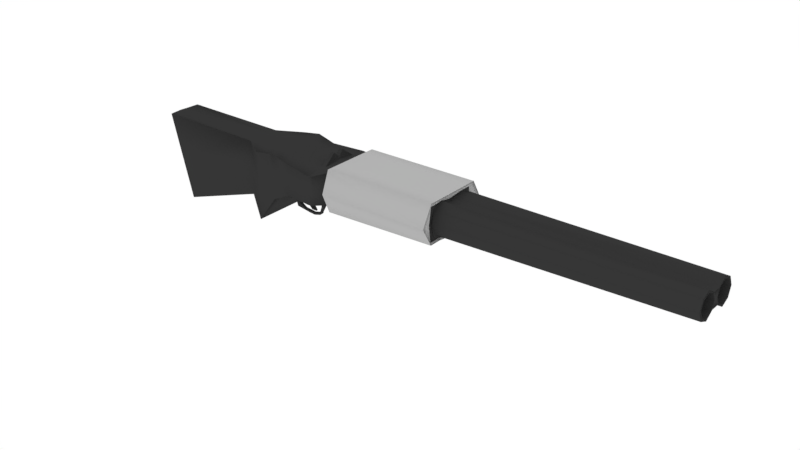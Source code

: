 # Source: shotgun.blend  (saved by Blender 2.77.0; exported with 4.5.12 LTS)
import bpy
from mathutils import Matrix  # noqa: F401  (used for matrix-valued properties, if any)

bpy.ops.wm.read_factory_settings(use_empty=True)
scene = bpy.context.scene
scene.name = 'Scene'

# ---- collections
col_collection_1 = bpy.data.collections.new('Collection 1'); scene.collection.children.link(col_collection_1)

# ---- materials (node trees are filled in below, after node groups)
mat_material = bpy.data.materials.new('Material')
mat_material.alpha_threshold = 0.0
mat_material.roughness = 0.5
mat_material_001 = bpy.data.materials.new('Material.001')
mat_material_001.alpha_threshold = 0.0
mat_material_001.roughness = 0.5

# ---- material node trees
mat_material.use_nodes = True; mat_material.node_tree.nodes.clear()
_N = mat_material.node_tree.nodes; _L = mat_material.node_tree.links
n0 = _N.new('ShaderNodeOutputMaterial'); n0.name = 'Material Output'; n0.location = (300, 300)
n1 = _N.new('ShaderNodeBsdfDiffuse'); n1.name = 'Diffuse BSDF'; n1.location = (10, 300)
n1.inputs[0].default_value = (0.03741, 0.03741, 0.03741, 1.0)
_L.new(n1.outputs[0], n0.inputs[0])
n0.is_active_output = True
mat_material_001.use_nodes = True; mat_material_001.node_tree.nodes.clear()
_N = mat_material_001.node_tree.nodes; _L = mat_material_001.node_tree.links
n0 = _N.new('ShaderNodeOutputMaterial'); n0.name = 'Material Output'; n0.location = (300, 300)
n1 = _N.new('ShaderNodeBsdfDiffuse'); n1.name = 'Diffuse BSDF'; n1.location = (10, 300)
n1.inputs[0].default_value = (0.448, 0.448, 0.448, 1.0)
_L.new(n1.outputs[0], n0.inputs[0])
n0.is_active_output = True

# ---- world
world_world_001 = bpy.data.worlds.new('World.001'); scene.world = world_world_001
world_world_001.use_nodes = True; world_world_001.node_tree.nodes.clear()
_N = world_world_001.node_tree.nodes; _L = world_world_001.node_tree.links
n0 = _N.new('ShaderNodeOutputWorld'); n0.name = 'World Output'; n0.location = (300, 300)
n1 = _N.new('ShaderNodeBackground'); n1.name = 'Background'; n1.location = (10, 300)
n1.inputs[0].default_value = (1.0, 1.0, 1.0, 1.0)
_L.new(n1.outputs[0], n0.inputs[0])
n0.is_active_output = True
world_world_001.use_sun_shadow = False
world_world_001.sun_shadow_jitter_overblur = 0.0
world_world_001.cycles.sampling_method = 'MANUAL'

# ---- meshes
me_cylinder_000 = bpy.data.meshes.new('Cylinder.000')
me_cylinder_000.from_pydata([(-1.402, -0.1621, 1.097), (-2.0, -0.04741, 3.807), (-0.4406, -0.4581, 1.101), (-1.415, -0.3434, 3.81), (-0.0422, -1.173, 1.103), (-0.9712, -1.058, 3.812), (-0.6045, -1.887, 1.101), (-1.272, -1.773, 3.81), (-1.402, -2.183, 1.097), (-2.0, -2.069, 3.807), (-2.231, -1.887, 1.093), (-2.727, -1.773, 3.804), (-2.762, -1.173, 1.091), (-3.028, -1.058, 3.802), (-2.364, -0.4581, 1.093), (-2.584, -0.3434, 3.804), (-1.402, 2.158, 1.097), (-2.0, 2.043, 3.807), (-0.6045, 1.862, 1.101), (-1.272, 1.747, 3.81), (-0.0422, 1.147, 1.103), (-0.9712, 1.033, 3.812), (-0.4406, 0.4326, 1.101), (-1.415, 0.318, 3.81), (-1.402, 0.1367, 1.097), (-2.0, 0.02199, 3.807), (-2.364, 0.4326, 1.093), (-2.584, 0.318, 3.804), (-2.568, 1.147, 1.091), (-3.028, 1.033, 3.802), (-2.364, 1.862, 1.093), (-2.727, 1.747, 3.804), (-2.0, -0.2508, 3.807), (-1.419, -0.4872, 3.81), (-1.178, -1.058, 3.811), (-1.419, -1.629, 3.81), (-2.0, -1.865, 3.807), (-2.581, -1.629, 3.804), (-2.821, -1.058, 3.803), (-2.581, -0.4872, 3.804), (-2.0, 1.84, 3.807), (-1.419, 1.603, 3.81), (-1.178, 1.033, 3.811), (-1.419, 0.4618, 3.81), (-2.0, 0.2254, 3.807), (-2.581, 0.4618, 3.804), (-2.821, 1.033, 3.803), (-2.581, 1.603, 3.804), (-1.927, -0.2508, 3.477), (-1.346, -0.4872, 3.48), (-1.105, -1.058, 3.481), (-1.346, -1.629, 3.48), (-1.927, -1.865, 3.477), (-2.508, -1.629, 3.475), (-2.749, -1.058, 3.474), (-2.508, -0.4872, 3.475), (-1.927, 1.84, 3.477), (-1.346, 1.603, 3.48), (-1.105, 1.033, 3.481), (-1.346, 0.4618, 3.48), (-1.927, 0.2254, 3.477), (-2.508, 0.4618, 3.475), (-2.749, 1.033, 3.474), (-2.508, 1.603, 3.475), (4.752, -1.375, -2.526), (-2.122, -1.375, -2.787), (4.752, 1.35, -2.526), (-2.122, 1.35, -2.787), (2.225, -1.375, -1.485), (-2.237, -1.375, -1.485), (2.225, 1.35, -1.485), (-2.237, 1.35, -1.485), (3.353, -2.517, -1.216), (-2.211, -2.517, -1.216), (3.353, 2.492, -1.216), (-2.211, 2.492, -1.216), (-0.09198, -1.775, 1.072), (-2.349, -1.775, 1.072), (-0.09198, 1.75, 1.072), (-2.349, 1.75, 1.072), (-1.747, 0.2719, -2.914), (5.126, 0.2719, -2.653), (-2.237, -0.01271, -1.485), (2.225, -0.01271, -1.485), (-2.211, -0.01271, -1.216), (3.353, -0.01271, -1.216), (-2.349, -0.01271, 1.072), (-0.09198, -0.01271, 1.072), (-2.511, -2.517, -0.982), (-2.511, 2.492, -0.982), (1.155, -2.517, -0.982), (1.155, 2.492, -0.982), (1.155, -0.01271, -0.982), (-2.511, -0.01271, -0.982), (-2.134, -2.517, -0.7726), (0.4101, -2.517, -0.7726), (-2.134, -0.01271, -0.7726), (-2.134, 2.492, -0.7726), (0.4101, 2.492, -0.7726), (-2.595, 2.079, 1.072), (0.08286, 2.079, 1.072), (-2.469, -0.01271, 1.072), (-2.595, -2.104, 1.072), (0.08286, -2.104, 1.072), (0.217, -0.01271, 1.072), (-2.061, -2.984, -0.409), (0.2217, -2.984, -0.409), (0.732, -0.01271, -0.6985), (-2.497, -0.01271, -0.409), (-2.061, 2.959, -0.409), (0.2217, 2.959, -0.409), (5.126, -0.4095, -2.642), (-2.237, -0.6941, -1.485), (-2.211, -1.265, -1.216), (-2.349, -0.8941, 1.072), (-1.747, -0.4095, -2.904), (2.225, -0.6941, -1.485), (3.353, -1.265, -1.216), (-0.09198, -0.8941, 1.072), (1.155, -1.265, -0.982), (-2.511, -1.265, -0.982), (0.4101, -1.265, -0.7726), (-2.134, -1.265, -0.7726), (-2.587, -1.058, 1.072), (0.07077, -1.058, 1.072), (0.4942, -1.498, -0.409), (-2.322, -1.498, -0.409), (-1.747, 0.9532, -2.904), (2.225, 0.6687, -1.485), (3.353, 1.24, -1.216), (-0.09198, 0.8687, 1.072), (5.126, 0.9532, -2.642), (-2.237, 0.6687, -1.485), (-2.211, 1.24, -1.216), (-2.349, 0.8687, 1.072), (-2.511, 1.24, -0.982), (1.155, 1.24, -0.982), (-2.134, 1.24, -0.7726), (0.4101, 1.24, -0.7726), (0.07077, 1.033, 1.072), (-2.587, 1.033, 1.072), (-2.322, 1.473, -0.409), (0.4942, 1.473, -0.409), (1.315, -1.375, -2.657), (1.315, 1.35, -2.657), (-0.006208, 1.35, -1.485), (-0.006208, -1.375, -1.485), (0.5709, 2.492, -1.216), (0.5709, -2.517, -1.216), (-1.221, 1.75, 1.072), (-1.221, -1.775, 1.072), (1.689, 0.2719, -2.783), (-0.6783, 2.492, -0.982), (-0.6783, -2.517, -0.982), (-0.862, 2.492, -0.7726), (-0.862, -2.517, -0.7726), (-1.256, 2.255, 1.072), (-1.256, -2.28, 1.072), (-0.9197, 2.959, -0.409), (-0.9197, -2.984, -0.409), (1.689, -0.4095, -2.773), (1.689, 0.9532, -2.773), (-2.43, -1.896, -0.2093), (0.1703, -1.896, -0.2093), (0.5987, -0.01271, -0.2093), (-2.602, -0.01271, -0.2093), (-2.43, 1.87, -0.2093), (0.1703, 1.87, -0.2093), (0.4331, -0.9541, -0.2093), (-2.682, -0.9541, -0.2093), (-2.682, 0.9287, -0.2093), (0.4331, 0.9287, -0.2093), (-1.13, 1.899, -0.2093), (-1.13, -1.925, -0.2093), (-1.401, 3.166, 1.104), (0.125, 2.313, 1.104), (-2.983, -1.391, 1.104), (-2.983, -2.339, 1.104), (-1.401, -3.192, 1.104), (0.125, -2.339, 1.104), (0.1112, 1.366, 1.104), (-2.78, -2.355, -0.2093), (0.567, -2.355, -0.2093), (-2.983, 1.366, 1.104), (-2.983, -0.01271, 1.104), (0.1112, -1.391, 1.104), (0.2778, -0.01271, 1.104), (1.1, -0.01271, -0.2093), (-2.78, -0.01271, -0.2093), (0.894, -1.184, -0.2093), (-2.78, -1.184, -0.2093), (-2.983, 2.313, 1.104), (-2.78, 1.159, -0.2093), (0.894, 1.159, -0.2093), (-1.051, 2.986, -0.2093), (-1.051, -3.011, -0.2093), (-2.78, 2.33, -0.2093), (0.567, 2.33, -0.2093), (2.108, -0.1909, -0.7949), (1.823, -0.209, -0.8071), (2.108, 0.1655, -0.7949), (1.823, 0.1836, -0.8071), (2.034, -0.1909, -0.7744), (1.814, -0.209, -0.7853), (2.034, 0.1655, -0.7744), (1.814, 0.1836, -0.7853), (2.374, -0.1909, -0.7548), (2.374, 0.1655, -0.7548), (2.243, -0.1909, -0.7495), (2.243, 0.1655, -0.7495), (2.446, -0.06493, -0.7113), (2.446, 0.03952, -0.7113), (2.38, -0.06493, -0.7098), (2.38, 0.03952, -0.7098), (1.795, -0.2004, -0.8262), (1.795, 0.175, -0.8262), (1.715, -0.2004, -0.784), (1.715, 0.175, -0.784), (1.672, -0.2004, -0.8517), (1.672, 0.175, -0.8517), (1.592, -0.2004, -0.7756), (1.592, 0.175, -0.7756), (1.603, -0.2004, -0.8554), (1.603, 0.175, -0.8554), (1.456, -0.2004, -0.7631), (1.456, 0.175, -0.7631), (1.498, -0.2004, -0.8494), (1.498, 0.175, -0.8494), (1.441, -0.2004, -0.7636), (1.441, 0.175, -0.7636), (2.81, -0.1063, -0.7335), (2.63, -0.1063, -0.7407), (2.81, 0.08085, -0.7335), (2.63, 0.08085, -0.7407), (2.651, -0.1063, -0.6529), (2.482, -0.1063, -0.6645), (2.651, 0.08085, -0.6529), (2.482, 0.08085, -0.6645), (2.495, -0.1063, -0.628), (2.386, -0.1063, -0.6553), (2.495, 0.08085, -0.628), (2.386, 0.08085, -0.6553), (2.355, -0.1063, -0.6231), (2.302, -0.1063, -0.6463), (2.355, 0.08085, -0.6231), (2.302, 0.08085, -0.6463), (2.021, -0.1063, -0.5987), (1.955, -0.1063, -0.6291), (2.021, 0.08085, -0.5987), (1.955, 0.08085, -0.6291), (1.759, -0.1412, -0.5809), (1.668, -0.1412, -0.6227), (1.759, 0.1158, -0.5809), (1.668, 0.1158, -0.6227), (1.407, -0.1412, -0.5876), (1.508, -0.1412, -0.6288), (1.407, 0.1158, -0.5876), (1.508, 0.1158, -0.6288), (1.194, -0.1412, -0.6101), (1.442, -0.1412, -0.6349), (1.194, 0.1158, -0.6101), (1.442, 0.1158, -0.6349), (1.025, -0.185, -0.6606), (1.429, -0.185, -0.6598), (1.025, 0.1595, -0.6606), (1.429, 0.1595, -0.6598), (1.053, -0.1461, -0.7545), (1.366, -0.1461, -0.7539), (1.053, 0.1207, -0.7545), (1.366, 0.1207, -0.7539), (2.773, -0.1063, -0.8079), (2.588, -0.1063, -0.8117), (2.773, 0.08085, -0.8079), (2.588, 0.08085, -0.8117), (2.696, -0.1063, -0.8868), (2.553, -0.1063, -0.8693), (2.696, 0.08085, -0.8868), (2.553, 0.08085, -0.8693), (2.583, -0.1381, -0.9781), (2.29, -0.1381, -0.9435), (2.583, 0.1127, -0.9781), (2.29, 0.1127, -0.9435), (1.701, -0.1381, -1.019), (1.87, -0.1381, -0.9478), (1.701, 0.1127, -1.019), (1.87, 0.1127, -0.9478), (1.377, -0.1381, -0.9507), (1.519, -0.1381, -0.9207), (1.377, 0.1127, -0.9507), (1.519, 0.1127, -0.9207), (1.06, -0.1781, -0.8551), (1.39, -0.1781, -0.8517), (1.06, 0.1527, -0.8551), (1.39, 0.1527, -0.8517), (-2.323, 2.492, -0.8773), (0.7824, 2.492, -0.8773), (-2.323, -2.517, -0.8773), (0.7824, -2.517, -0.8773), (-2.323, -0.01271, -0.8773), (-2.323, -1.265, -0.8773), (0.7824, -1.265, -0.8773), (0.7824, 1.24, -0.8773), (-2.323, 1.24, -0.8773), (-0.7702, -2.517, -0.8773), (-0.7702, 2.492, -0.8773), (-2.437, 2.492, -1.04), (1.7, 2.492, -1.04), (-2.437, -2.517, -1.04), (1.7, -2.517, -1.04), (2.316, -0.01271, -1.101), (-2.437, -0.01271, -1.04), (-2.437, -1.265, -1.04), (1.7, -1.265, -1.04), (1.7, 1.24, -1.04), (-2.437, 1.24, -1.04), (-0.3686, -2.517, -1.04), (-0.3686, 2.492, -1.04), (-2.128, 1.35, -2.721), (4.622, 1.35, -2.472), (-2.128, -1.375, -2.721), (4.622, -1.375, -2.472), (-1.773, 0.2573, -2.841), (4.978, 0.2573, -2.593), (4.978, -0.4241, -2.583), (-1.773, -0.4241, -2.831), (-1.773, 0.9386, -2.831), (4.978, 0.9386, -2.583), (1.247, -1.375, -2.597), (1.247, 1.35, -2.597), (-2.105, 2.854, -0.362), (0.2082, 2.854, -0.362), (-2.105, -2.88, -0.362), (0.2082, -2.88, -0.362), (0.6304, -0.01271, -0.362), (-2.516, -0.01271, -0.362), (0.4798, -1.446, -0.362), (-2.365, -1.446, -0.362), (-2.365, 1.421, -0.362), (0.4798, 1.421, -0.362), (-0.9485, 2.857, -0.362), (-0.9485, -2.882, -0.362), (-2.669, -0.01271, -0.4181), (-3.086, -0.4676, -0.4181), (-3.086, 0.4422, -0.4181), (-2.688, -0.01271, -0.3712), (-3.129, -0.4516, -0.3712), (-3.129, 0.4262, -0.3712)], [], [(15, 27, 26, 14), (2, 3, 5, 4), (4, 5, 7, 6), (6, 7, 9, 8), (8, 9, 11, 10), (10, 11, 13, 12), (23, 21, 42, 43), (12, 13, 15, 14), (1, 25, 27, 15), (16, 17, 19, 18), (18, 19, 21, 20), (20, 21, 23, 22), (3, 23, 25, 1), (2, 22, 23, 3), (26, 27, 29, 28), (13, 11, 37, 38), (28, 29, 31, 30), (30, 31, 17, 16), (17, 31, 47, 40), (19, 17, 40, 41), (9, 7, 35, 36), (29, 27, 45, 46), (5, 3, 33, 34), (15, 13, 38, 39), (25, 23, 43, 44), (11, 9, 36, 37), (21, 19, 41, 42), (31, 29, 46, 47), (7, 5, 34, 35), (1, 15, 39, 32), (27, 25, 44, 45), (3, 1, 32, 33), (46, 45, 61, 62), (39, 38, 54, 55), (47, 46, 62, 63), (32, 39, 55, 48), (33, 32, 48, 49), (40, 47, 63, 56), (41, 40, 56, 57), (34, 33, 49, 50), (42, 41, 57, 58), (35, 34, 50, 51), (43, 42, 58, 59), (36, 35, 51, 52), (44, 43, 59, 60), (37, 36, 52, 53), (45, 44, 60, 61), (38, 37, 53, 54), (49, 48, 55, 54, 53, 52, 51, 50), (57, 56, 63, 62, 61, 60, 59, 58), (161, 144, 66, 131), (328, 145, 70, 318), (128, 70, 74, 129), (327, 143, 64, 320), (326, 318, 70, 128), (325, 317, 67, 127), (112, 69, 73, 113), (145, 71, 75, 147), (146, 68, 72, 148), (149, 78, 100, 156), (130, 87, 104, 139), (122, 94, 105, 126), (262, 107, 125), (150, 77, 102, 157), (155, 95, 106, 159), (132, 82, 84, 133), (324, 321, 80, 115), (323, 322, 83, 116), (116, 83, 85, 117), (160, 151, 81, 111), (0, 86, 14), (86, 12, 14), (12, 77, 10), (77, 8, 10), (8, 76, 6), (76, 4, 6), (4, 87, 2), (86, 114, 77, 12), (77, 150, 76, 8), (76, 118, 87, 4), (26, 86, 24), (86, 0, 24), (2, 87, 0), (24, 0, 87), (24, 87, 22), (22, 87, 20), (87, 130, 78, 20), (20, 78, 18), (18, 78, 16), (78, 149, 79, 16), (16, 79, 30), (86, 28, 79, 134), (30, 79, 28), (26, 28, 86), (314, 310, 93, 135), (284, 313, 136, 288), (313, 306, 91, 136), (316, 305, 89, 152), (315, 308, 90, 153), (311, 307, 88, 120), (302, 298, 96, 137), (264, 262, 258, 260), (301, 295, 98, 138), (304, 294, 97, 154), (303, 297, 95, 155), (299, 296, 94, 122), (173, 163, 182, 195), (157, 102, 177, 178), (164, 171, 193, 187), (172, 166, 196, 194), (100, 139, 180, 175), (99, 156, 174, 191), (138, 98, 110, 142), (134, 79, 99, 140), (154, 97, 109, 158), (114, 86, 101, 123), (137, 96, 108, 141), (118, 76, 103, 124), (87, 118, 124, 104), (77, 114, 123, 102), (167, 172, 194, 197), (171, 167, 197, 193), (298, 299, 122, 96), (297, 300, 121, 95), (310, 311, 120, 93), (308, 312, 119, 90), (143, 160, 111, 64), (68, 116, 117, 72), (320, 323, 116, 68), (319, 324, 115, 65), (95, 121, 125, 106), (96, 122, 126, 108), (82, 112, 113, 84), (97, 137, 141, 109), (86, 134, 140, 101), (107, 262, 264), (103, 157, 178, 179), (162, 173, 195, 181), (262, 125, 121, 266), (294, 302, 137, 97), (312, 282, 286, 119), (305, 314, 135, 89), (71, 132, 133, 75), (78, 130, 139, 100), (321, 325, 127, 80), (322, 326, 128, 83), (83, 128, 129, 85), (151, 161, 131, 81), (80, 127, 161, 151), (65, 115, 160, 143), (98, 154, 158, 110), (140, 99, 191, 183), (168, 164, 187, 189), (296, 303, 155, 94), (295, 304, 154, 98), (307, 315, 153, 88), (306, 316, 152, 91), (115, 80, 151, 160), (94, 155, 159, 105), (76, 150, 157, 103), (79, 149, 156, 99), (69, 146, 148, 73), (70, 145, 147, 74), (319, 65, 143, 327), (317, 71, 145, 328), (127, 67, 144, 161), (331, 340, 173, 162), (330, 339, 172, 167), (333, 338, 171, 164), (329, 337, 170, 166), (334, 336, 169, 165), (332, 335, 168, 163), (337, 334, 165, 170), (335, 333, 164, 168), (338, 330, 167, 171), (339, 329, 166, 172), (340, 332, 163, 173), (336, 331, 162, 169), (190, 181, 177, 176), (195, 182, 179, 178), (194, 196, 191, 174), (193, 197, 175, 180), (189, 187, 186, 185), (192, 188, 184, 183), (182, 189, 185, 179), (188, 190, 176, 184), (196, 192, 183, 191), (187, 193, 180, 186), (197, 194, 174, 175), (181, 195, 178, 177), (166, 170, 192, 196), (169, 162, 181, 190), (165, 169, 190, 188), (101, 140, 183, 184), (123, 101, 184, 176), (163, 168, 189, 182), (104, 124, 185, 186), (156, 100, 175, 174), (124, 103, 179, 185), (170, 165, 188, 192), (139, 104, 186, 180), (102, 123, 176, 177), (199, 201, 200, 198), (201, 205, 204, 200), (205, 203, 202, 204), (203, 199, 198, 202), (198, 200, 207, 206), (203, 205, 217, 216), (209, 208, 212, 213), (200, 204, 209, 207), (202, 198, 206, 208), (204, 202, 208, 209), (210, 211, 213, 212), (206, 207, 211, 210), (208, 206, 210, 212), (207, 209, 213, 211), (217, 215, 219, 221), (201, 199, 214, 215), (199, 203, 216, 214), (205, 201, 215, 217), (220, 221, 225, 224), (216, 217, 221, 220), (215, 214, 218, 219), (214, 216, 220, 218), (219, 218, 222, 223), (218, 220, 224, 222), (221, 219, 223, 225), (222, 224, 228, 226), (225, 223, 227, 229), (224, 225, 229, 228), (223, 222, 226, 227), (233, 232, 272, 273), (231, 235, 237, 233), (232, 236, 234, 230), (237, 235, 239, 241), (230, 234, 235, 231), (233, 237, 236, 232), (239, 238, 242, 243), (235, 234, 238, 239), (236, 237, 241, 240), (234, 236, 240, 238), (242, 244, 248, 246), (240, 241, 245, 244), (238, 240, 244, 242), (241, 239, 243, 245), (247, 246, 250, 251), (245, 243, 247, 249), (243, 242, 246, 247), (244, 245, 249, 248), (251, 250, 254, 255), (248, 249, 253, 252), (246, 248, 252, 250), (249, 247, 251, 253), (254, 256, 260, 258), (252, 253, 257, 256), (250, 252, 256, 254), (253, 251, 255, 257), (259, 258, 262, 263), (257, 255, 259, 261), (255, 254, 258, 259), (256, 257, 261, 260), (264, 265, 269, 268), (260, 261, 265, 264), (261, 259, 263, 265), (266, 290, 291, 267), (265, 263, 267, 269), (263, 262, 266, 267), (273, 272, 276, 277), (230, 231, 271, 270), (232, 230, 270, 272), (231, 233, 273, 271), (276, 274, 278, 280), (270, 271, 275, 274), (272, 270, 274, 276), (271, 273, 277, 275), (279, 281, 285, 283), (275, 277, 281, 279), (277, 276, 280, 281), (274, 275, 279, 278), (285, 284, 288, 289), (281, 280, 284, 285), (278, 279, 283, 282), (282, 283, 287, 286), (283, 285, 289, 287), (287, 289, 293, 291), (289, 288, 292, 293), (286, 287, 291, 290), (269, 293, 292, 268), (229, 227, 293, 269), (227, 226, 291, 293), (228, 229, 269, 267), (228, 267, 291, 226), (91, 152, 304, 295), (88, 153, 303, 296), (89, 135, 302, 294), (290, 300, 119, 286), (90, 119, 300, 297), (93, 120, 299, 298), (120, 88, 296, 299), (153, 90, 297, 303), (152, 89, 294, 304), (136, 91, 295, 301), (121, 300, 290, 266), (135, 93, 298, 302), (107, 264, 142), (142, 264, 268, 138), (301, 138, 268, 292), (292, 288, 136, 301), (119, 92, 286), (136, 288, 92), (286, 92, 288), (278, 282, 284, 280), (74, 147, 316, 306), (73, 148, 315, 307), (75, 133, 314, 305), (85, 129, 313, 309), (72, 117, 312, 308), (84, 113, 311, 310), (113, 73, 307, 311), (148, 72, 308, 315), (147, 75, 305, 316), (129, 74, 306, 313), (117, 85, 309, 312), (133, 84, 310, 314), (312, 309, 282), (309, 313, 284), (284, 282, 309), (67, 317, 328, 144), (69, 319, 327, 146), (81, 131, 326, 322), (82, 132, 325, 321), (69, 112, 324, 319), (64, 111, 323, 320), (111, 81, 322, 323), (112, 82, 321, 324), (132, 71, 317, 325), (131, 66, 318, 326), (146, 327, 320, 68), (144, 328, 318, 66), (14, 26, 24, 0), (0, 24, 22, 2), (126, 105, 331, 336), (159, 106, 332, 340), (158, 109, 329, 339), (142, 110, 330, 338), (125, 107, 333, 335), (141, 108, 341, 343), (106, 125, 335, 332), (336, 334, 344, 345), (109, 141, 337, 329), (107, 142, 338, 333), (110, 158, 339, 330), (105, 159, 340, 331), (343, 341, 344, 346), (341, 342, 345, 344), (337, 141, 343, 346), (334, 337, 346, 344), (108, 126, 342, 341), (126, 336, 345, 342)])
me_cylinder_000.polygons.foreach_set('use_smooth', [True] * 359)
me_cylinder_000.polygons.foreach_set('material_index', [0, 0, 0, 0, 0, 0, 0, 0, 0, 0, 0, 0, 0, 0, 0, 0, 0, 0, 0, 0, 0, 0, 0, 0, 0, 0, 0, 0, 0, 0, 0, 0, 0, 0, 0, 0, 0, 0, 0, 0, 0, 0, 0, 0, 0, 0, 0, 0, 0, 0, 0, 0, 0, 0, 0, 0, 0, 0, 0, 0, 0, 0, 0, 0, 0, 0, 0, 0, 0, 0, 0, 0, 0, 0, 0, 0, 0, 0, 0, 0, 0, 0, 0, 0, 0, 0, 0, 0, 0, 0, 0, 0, 0, 0, 0, 0, 0, 0, 0, 0, 0, 0, 0, 0, 0, 0, 1, 1, 1, 1, 1, 1, 0, 0, 0, 0, 0, 0, 0, 0, 1, 1, 0, 0, 0, 0, 0, 0, 0, 0, 0, 0, 0, 0, 0, 0, 1, 1, 0, 0, 0, 0, 0, 0, 0, 0, 0, 0, 0, 0, 0, 1, 1, 0, 0, 0, 0, 0, 0, 0, 0, 0, 0, 0, 0, 0, 0, 0, 0, 0, 0, 0, 0, 0, 0, 0, 0, 0, 1, 1, 1, 1, 1, 1, 1, 1, 1, 1, 1, 1, 1, 1, 1, 1, 1, 1, 1, 1, 1, 1, 1, 1, 0, 0, 0, 0, 0, 0, 0, 0, 0, 0, 0, 0, 0, 0, 0, 0, 0, 0, 0, 0, 0, 0, 0, 0, 0, 0, 0, 0, 0, 0, 0, 0, 0, 0, 0, 0, 0, 0, 0, 0, 0, 0, 0, 0, 0, 0, 0, 0, 0, 0, 0, 0, 0, 0, 0, 0, 0, 0, 0, 0, 0, 0, 0, 0, 0, 0, 0, 0, 0, 0, 0, 0, 0, 0, 0, 0, 0, 0, 0, 0, 0, 0, 0, 0, 0, 0, 0, 0, 0, 0, 0, 0, 0, 0, 0, 0, 0, 0, 0, 0, 0, 0, 0, 0, 0, 0, 0, 0, 0, 0, 0, 0, 0, 0, 0, 0, 0, 0, 0, 0, 0, 0, 0, 0, 0, 0, 0, 0, 0, 0, 0, 0, 0, 0, 0, 0, 0, 0, 0, 0, 0, 0, 0, 0, 0, 0, 0, 0, 0, 0, 0, 0, 0, 0, 0, 0, 0])
me_cylinder_000.materials.append(mat_material)
me_cylinder_000.materials.append(mat_material_001)
me_cylinder_000.use_remesh_preserve_volume = False
me_cylinder_000.use_remesh_preserve_attributes = False
me_cylinder_000.use_mirror_vertex_groups = False
me_cylinder_000.update()

# ---- objects
ob_cylinder = bpy.data.objects.new('Cylinder', me_cylinder_000)

# ---- transforms, parenting, visibility, modifiers, constraints
ob_cylinder.location = (0.0, 0.0, 0.0)
ob_cylinder.rotation_euler = (0.0, 1.571, 0.0)
ob_cylinder.scale = (0.2616, 0.2616, 1.841)
ob_cylinder.lineart.crease_threshold = 0.0

# ---- collection membership
col_collection_1.objects.link(ob_cylinder)

# ---- scene / render settings (as saved in the file)
scene.frame_start = 1; scene.frame_end = 250; scene.frame_set(48)
scene.render.engine = 'CYCLES'
scene.render.resolution_percentage = 50
scene.render.dither_intensity = 0.0
scene.cycles.use_denoising = False
scene.cycles.samples = 128
scene.cycles.sampling_pattern = 'TABULATED_SOBOL'
scene.cycles.light_sampling_threshold = 0.0
scene.cycles.use_adaptive_sampling = False
scene.cycles.use_light_tree = False
scene.cycles.blur_glossy = 0.0
scene.cycles.sample_clamp_indirect = 0.0
scene.view_settings.view_transform = 'Standard'
bpy.context.view_layer.update()

# ---- added for rendering (the .blend has no active camera): camera
cam_auto = bpy.data.cameras.new('AutoCamera')
cam_auto.lens = 50.0
cam_auto.sensor_width = 36.0
cam_auto.clip_end = 1000.0
ob_auto_camera = bpy.data.objects.new('AutoCamera', cam_auto)
scene.collection.objects.link(ob_auto_camera)
ob_auto_camera.location = (12.555, -14.0781, 9.12192)
ob_auto_camera.rotation_euler = (1.09748, -7.21219e-08, 0.694738)
scene.camera = ob_auto_camera
bpy.context.view_layer.update()
